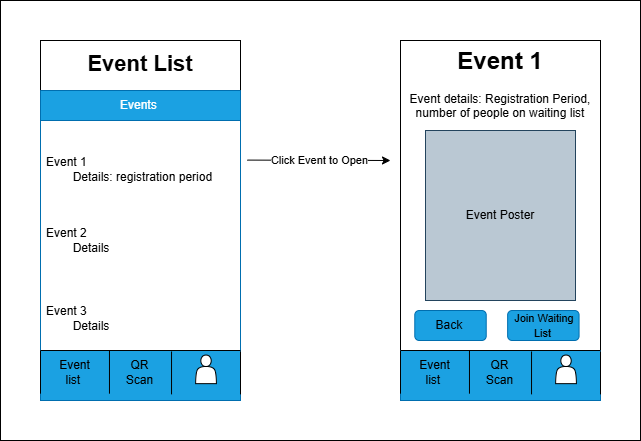

The diagram above was exported from draw.io. Its source (the exported page's mxGraphModel, read from the mxfile embedded in the PNG):
<mxGraphModel dx="1042" dy="535" grid="1" gridSize="10" guides="1" tooltips="1" connect="1" arrows="1" fold="1" page="1" pageScale="1" pageWidth="850" pageHeight="1100" math="0" shadow="0">
  <root>
    <mxCell id="0" />
    <mxCell id="1" parent="0" />
    <mxCell id="cS6o3MEowHF7GF4PK7st-7" parent="1" style="rounded=0;whiteSpace=wrap;html=1;" value="" vertex="1">
      <mxGeometry height="440" width="640" x="40" as="geometry" />
    </mxCell>
    <mxCell id="cS6o3MEowHF7GF4PK7st-1" connectable="0" parent="1" style="group" value="" vertex="1">
      <mxGeometry height="360" width="200" x="80" y="40" as="geometry" />
    </mxCell>
    <mxCell id="npCjKOBaiQAkyowfqx9T-1" parent="cS6o3MEowHF7GF4PK7st-1" style="rounded=0;whiteSpace=wrap;html=1;container=0;movable=1;resizable=1;rotatable=1;deletable=1;editable=1;locked=0;connectable=1;" value="" vertex="1">
      <mxGeometry height="360" width="200" as="geometry" />
    </mxCell>
    <mxCell id="npCjKOBaiQAkyowfqx9T-2" parent="cS6o3MEowHF7GF4PK7st-1" style="swimlane;fontStyle=0;childLayout=stackLayout;horizontal=1;startSize=30;horizontalStack=0;resizeParent=1;resizeParentMax=0;resizeLast=0;collapsible=1;marginBottom=0;whiteSpace=wrap;html=1;fillColor=#1ba1e2;strokeColor=#006EAF;fontColor=#ffffff;movable=1;resizable=1;rotatable=1;deletable=1;editable=1;locked=0;connectable=1;container=0;" value="Events&amp;nbsp;" vertex="1">
      <mxGeometry height="260" width="200" y="50" as="geometry" />
    </mxCell>
    <mxCell id="npCjKOBaiQAkyowfqx9T-14" parent="cS6o3MEowHF7GF4PK7st-1" style="text;html=1;whiteSpace=wrap;strokeColor=none;fillColor=none;align=center;verticalAlign=middle;rounded=0;fontSize=22;fontStyle=1;movable=1;resizable=1;rotatable=1;deletable=1;editable=1;locked=0;connectable=1;container=0;" value="Event List" vertex="1">
      <mxGeometry height="28.571428571428573" width="199.99999999999994" y="9.998571428571438" as="geometry" />
    </mxCell>
    <mxCell id="npCjKOBaiQAkyowfqx9T-3" parent="cS6o3MEowHF7GF4PK7st-1" style="text;strokeColor=none;fillColor=none;align=left;verticalAlign=middle;spacingLeft=4;spacingRight=4;overflow=hidden;points=[[0,0.5],[1,0.5]];portConstraint=eastwest;rotatable=1;whiteSpace=wrap;html=1;movable=1;resizable=1;deletable=1;editable=1;locked=0;connectable=1;container=0;" value="Event 1&lt;div&gt;&lt;span style=&quot;white-space: pre;&quot;&gt;&#09;&lt;/span&gt;Details: registration period&amp;nbsp;&lt;/div&gt;" vertex="1">
      <mxGeometry height="71.4285714285714" width="199.99999999999994" y="93.30357142857139" as="geometry" />
    </mxCell>
    <mxCell id="npCjKOBaiQAkyowfqx9T-4" parent="cS6o3MEowHF7GF4PK7st-1" style="text;strokeColor=none;fillColor=none;align=left;verticalAlign=middle;spacingLeft=4;spacingRight=4;overflow=hidden;points=[[0,0.5],[1,0.5]];portConstraint=eastwest;rotatable=1;whiteSpace=wrap;html=1;movable=1;resizable=1;deletable=1;editable=1;locked=0;connectable=1;container=0;" value="Event 2&lt;div&gt;&lt;span style=&quot;white-space: pre;&quot;&gt;&#09;&lt;/span&gt;Details&lt;br&gt;&lt;/div&gt;" vertex="1">
      <mxGeometry height="71.4285714285714" width="199.99999999999994" y="164.7321428571428" as="geometry" />
    </mxCell>
    <mxCell id="npCjKOBaiQAkyowfqx9T-5" parent="cS6o3MEowHF7GF4PK7st-1" style="text;strokeColor=none;fillColor=none;align=left;verticalAlign=middle;spacingLeft=4;spacingRight=4;overflow=hidden;points=[[0,0.5],[1,0.5]];portConstraint=eastwest;rotatable=1;whiteSpace=wrap;html=1;movable=1;resizable=1;deletable=1;editable=1;locked=0;connectable=1;container=0;" value="Event 3&lt;div&gt;&lt;span style=&quot;white-space: pre;&quot;&gt;&#09;&lt;/span&gt;Details&lt;br&gt;&lt;/div&gt;" vertex="1">
      <mxGeometry height="83.84" width="200" y="236.16000000000003" as="geometry" />
    </mxCell>
    <mxCell id="jlRS_DtjmymUh4-ch5g5-40" connectable="0" parent="cS6o3MEowHF7GF4PK7st-1" style="group" value="" vertex="1">
      <mxGeometry height="50" width="200" y="310" as="geometry" />
    </mxCell>
    <mxCell id="jlRS_DtjmymUh4-ch5g5-39" parent="jlRS_DtjmymUh4-ch5g5-40" style="rounded=0;whiteSpace=wrap;html=1;fillColor=#1ba1e2;fontColor=#ffffff;strokeColor=#006EAF;" value="" vertex="1">
      <mxGeometry height="50" width="200" as="geometry" />
    </mxCell>
    <mxCell id="jlRS_DtjmymUh4-ch5g5-38" connectable="0" parent="jlRS_DtjmymUh4-ch5g5-40" style="group" value="" vertex="1">
      <mxGeometry height="43.8599999999999" width="200" as="geometry" />
    </mxCell>
    <mxCell id="npCjKOBaiQAkyowfqx9T-9" parent="jlRS_DtjmymUh4-ch5g5-38" style="shape=partialRectangle;whiteSpace=wrap;html=1;top=0;bottom=0;fillColor=none;movable=1;resizable=1;rotatable=1;deletable=1;editable=1;locked=0;connectable=1;container=0;" value="" vertex="1">
      <mxGeometry height="42.857142857142854" width="68.9655172413793" y="0.29285714285708764" as="geometry" />
    </mxCell>
    <mxCell id="npCjKOBaiQAkyowfqx9T-7" parent="jlRS_DtjmymUh4-ch5g5-38" style="shape=partialRectangle;whiteSpace=wrap;html=1;top=0;bottom=0;fillColor=none;movable=1;resizable=1;rotatable=1;deletable=1;editable=1;locked=0;connectable=1;container=0;" value="" vertex="1">
      <mxGeometry height="42.857142857142854" width="68.9655172413793" x="131.0344827586207" y="1.0028571428570672" as="geometry" />
    </mxCell>
    <mxCell id="npCjKOBaiQAkyowfqx9T-6" parent="jlRS_DtjmymUh4-ch5g5-38" style="shape=actor;whiteSpace=wrap;html=1;movable=1;resizable=1;rotatable=1;deletable=1;editable=1;locked=0;connectable=1;container=0;" value="" vertex="1">
      <mxGeometry height="28.571428571428573" width="20.68965517241379" x="155.1741379310344" y="4.575714285714184" as="geometry" />
    </mxCell>
    <mxCell id="npCjKOBaiQAkyowfqx9T-12" parent="jlRS_DtjmymUh4-ch5g5-38" style="text;html=1;whiteSpace=wrap;strokeColor=none;fillColor=none;align=center;verticalAlign=middle;rounded=0;movable=1;resizable=1;rotatable=1;deletable=1;editable=1;locked=0;connectable=1;container=0;" value="QR Scan" vertex="1">
      <mxGeometry height="21.428571428571427" width="41.37931034482758" x="79.31034482758616" y="11.00714285714281" as="geometry" />
    </mxCell>
    <mxCell id="npCjKOBaiQAkyowfqx9T-13" parent="jlRS_DtjmymUh4-ch5g5-38" style="text;html=1;whiteSpace=wrap;strokeColor=none;fillColor=none;align=center;verticalAlign=middle;rounded=0;movable=1;resizable=1;rotatable=1;deletable=1;editable=1;locked=0;connectable=1;container=0;" value="Event list&amp;nbsp;" vertex="1">
      <mxGeometry height="21.428571428571427" width="41.37931034482758" x="13.793103448275872" y="11.71714285714279" as="geometry" />
    </mxCell>
    <mxCell id="jlRS_DtjmymUh4-ch5g5-5" edge="1" parent="jlRS_DtjmymUh4-ch5g5-38" style="endArrow=none;html=1;rounded=0;entryX=1;entryY=0.875;entryDx=0;entryDy=0;entryPerimeter=0;movable=1;resizable=1;rotatable=1;deletable=1;editable=1;locked=0;connectable=1;" value="">
      <mxGeometry height="50" relative="1" width="50" as="geometry">
        <mxPoint as="sourcePoint" />
        <mxPoint x="200" as="targetPoint" />
      </mxGeometry>
    </mxCell>
    <mxCell id="cS6o3MEowHF7GF4PK7st-2" connectable="0" parent="1" style="group" value="" vertex="1">
      <mxGeometry height="360" width="200" x="440" y="40" as="geometry" />
    </mxCell>
    <mxCell id="npCjKOBaiQAkyowfqx9T-23" parent="cS6o3MEowHF7GF4PK7st-2" style="rounded=1;whiteSpace=wrap;html=1;movable=1;resizable=1;rotatable=1;deletable=1;editable=1;locked=0;connectable=1;container=0;" value="" vertex="1">
      <mxGeometry height="45" width="85.71375792020984" y="150" as="geometry" />
    </mxCell>
    <mxCell id="npCjKOBaiQAkyowfqx9T-24" parent="cS6o3MEowHF7GF4PK7st-2" style="rounded=0;whiteSpace=wrap;html=1;movable=1;resizable=1;rotatable=1;deletable=1;editable=1;locked=0;connectable=1;container=0;" value="" vertex="1">
      <mxGeometry height="360" width="199.99876848048962" as="geometry" />
    </mxCell>
    <mxCell id="npCjKOBaiQAkyowfqx9T-25" parent="cS6o3MEowHF7GF4PK7st-2" style="text;html=1;whiteSpace=wrap;overflow=hidden;rounded=0;movable=1;resizable=1;rotatable=1;deletable=1;editable=1;locked=0;connectable=1;container=0;align=center;" value="&lt;h1 style=&quot;margin-top: 0px;&quot;&gt;Event 1&lt;/h1&gt;&lt;p style=&quot;&quot;&gt;Event details:&amp;nbsp;&lt;span style=&quot;background-color: transparent; color: light-dark(rgb(0, 0, 0), rgb(255, 255, 255));&quot;&gt;Registration Period, number of people on waiting list&lt;/span&gt;&lt;/p&gt;" vertex="1">
      <mxGeometry height="232.49999999999997" width="199.99876848048962" as="geometry" />
    </mxCell>
    <mxCell id="npCjKOBaiQAkyowfqx9T-26" parent="cS6o3MEowHF7GF4PK7st-2" style="rounded=1;whiteSpace=wrap;html=1;fillColor=#1ba1e2;fontColor=#ffffff;strokeColor=#006EAF;movable=1;resizable=1;rotatable=1;deletable=1;editable=1;locked=0;connectable=1;container=0;" value="" vertex="1">
      <mxGeometry height="30" width="71.42813160017485" x="107.14219740026226" y="270" as="geometry" />
    </mxCell>
    <mxCell id="npCjKOBaiQAkyowfqx9T-27" parent="cS6o3MEowHF7GF4PK7st-2" style="rounded=1;whiteSpace=wrap;html=1;fillColor=#1ba1e2;fontColor=#ffffff;strokeColor=#006EAF;movable=1;resizable=1;rotatable=1;deletable=1;editable=1;locked=0;connectable=1;container=0;" value="" vertex="1">
      <mxGeometry height="30" width="71.42813160017485" x="14.285626320035021" y="270" as="geometry" />
    </mxCell>
    <mxCell id="npCjKOBaiQAkyowfqx9T-28" parent="cS6o3MEowHF7GF4PK7st-2" style="text;html=1;whiteSpace=wrap;strokeColor=none;fillColor=none;align=center;verticalAlign=middle;rounded=0;movable=1;resizable=1;rotatable=1;deletable=1;editable=1;locked=0;connectable=1;container=0;" value="Back&amp;nbsp;" vertex="1">
      <mxGeometry height="22.5" width="42.85687896010492" x="28.57125264006993" y="273.75" as="geometry" />
    </mxCell>
    <mxCell id="npCjKOBaiQAkyowfqx9T-29" parent="cS6o3MEowHF7GF4PK7st-2" style="text;html=1;whiteSpace=wrap;strokeColor=none;fillColor=none;align=center;verticalAlign=middle;rounded=0;movable=1;resizable=1;rotatable=1;deletable=1;editable=1;locked=0;connectable=1;container=0;" value="&lt;font style=&quot;font-size: 11px;&quot;&gt;Join Waiting List&amp;nbsp;&lt;/font&gt;" vertex="1">
      <mxGeometry height="22.5" width="70" x="108.56999999999994" y="273.75" as="geometry" />
    </mxCell>
    <mxCell id="jlRS_DtjmymUh4-ch5g5-18" connectable="0" parent="cS6o3MEowHF7GF4PK7st-2" style="group" value="" vertex="1">
      <mxGeometry height="44.996632653061226" width="200" y="315" as="geometry" />
    </mxCell>
    <mxCell id="npCjKOBaiQAkyowfqx9T-35" parent="jlRS_DtjmymUh4-ch5g5-18" style="shape=partialRectangle;whiteSpace=wrap;html=1;top=0;bottom=0;fillColor=none;movable=1;resizable=1;rotatable=1;deletable=1;editable=1;locked=0;connectable=1;container=0;" value="" vertex="1">
      <mxGeometry height="44.08163265306122" width="68.96509257947918" x="131.03490742052077" y="0.9150000000000205" as="geometry" />
    </mxCell>
    <mxCell id="npCjKOBaiQAkyowfqx9T-36" parent="jlRS_DtjmymUh4-ch5g5-18" style="shape=partialRectangle;whiteSpace=wrap;html=1;top=0;bottom=0;fillColor=none;movable=1;resizable=1;rotatable=1;deletable=1;editable=1;locked=0;connectable=1;container=0;" value="" vertex="1">
      <mxGeometry height="44.08163265306122" width="68.96509257947918" y="0.9150000000000205" as="geometry" />
    </mxCell>
    <mxCell id="npCjKOBaiQAkyowfqx9T-37" edge="1" parent="jlRS_DtjmymUh4-ch5g5-18" style="endArrow=none;html=1;rounded=0;entryX=1;entryY=0.875;entryDx=0;entryDy=0;entryPerimeter=0;movable=1;resizable=1;rotatable=1;deletable=1;editable=1;locked=0;connectable=1;" target="npCjKOBaiQAkyowfqx9T-24" value="">
      <mxGeometry height="50" relative="1" width="50" as="geometry">
        <mxPoint as="sourcePoint" />
        <mxPoint x="57.14250528013986" y="-127.5" as="targetPoint" />
      </mxGeometry>
    </mxCell>
    <mxCell id="npCjKOBaiQAkyowfqx9T-41" parent="jlRS_DtjmymUh4-ch5g5-18" style="text;html=1;whiteSpace=wrap;strokeColor=none;fillColor=none;align=center;verticalAlign=middle;rounded=0;movable=1;resizable=1;rotatable=1;deletable=1;editable=1;locked=0;connectable=1;container=0;" value="QR Scan" vertex="1">
      <mxGeometry height="22.04081632653061" width="41.379055547687514" x="79.30665451567415" y="11.932500000000005" as="geometry" />
    </mxCell>
    <mxCell id="npCjKOBaiQAkyowfqx9T-45" parent="jlRS_DtjmymUh4-ch5g5-18" style="text;html=1;whiteSpace=wrap;strokeColor=none;fillColor=none;align=center;verticalAlign=middle;rounded=0;movable=1;resizable=1;rotatable=1;deletable=1;editable=1;locked=0;connectable=1;container=0;" value="Event list&amp;nbsp;" vertex="1">
      <mxGeometry height="22.5" width="42.85687896010492" x="13.057062456511972" y="11.932500000000005" as="geometry" />
    </mxCell>
    <mxCell id="jlRS_DtjmymUh4-ch5g5-17" parent="jlRS_DtjmymUh4-ch5g5-18" style="shape=actor;whiteSpace=wrap;html=1;movable=1;resizable=1;rotatable=1;deletable=1;editable=1;locked=0;connectable=1;container=0;" value="" vertex="1">
      <mxGeometry height="28.571428571428573" width="20.68965517241379" x="155.16999999999996" y="8.899999999999977" as="geometry" />
    </mxCell>
    <mxCell id="jlRS_DtjmymUh4-ch5g5-37" parent="cS6o3MEowHF7GF4PK7st-2" style="rounded=0;whiteSpace=wrap;html=1;fillColor=#bac8d3;strokeColor=#23445d;" value="Event Poster" vertex="1">
      <mxGeometry height="170" width="150" x="25" y="90" as="geometry" />
    </mxCell>
    <mxCell id="jlRS_DtjmymUh4-ch5g5-41" connectable="0" parent="cS6o3MEowHF7GF4PK7st-2" style="group" value="" vertex="1">
      <mxGeometry height="50" width="200" y="310" as="geometry" />
    </mxCell>
    <mxCell id="jlRS_DtjmymUh4-ch5g5-42" parent="jlRS_DtjmymUh4-ch5g5-41" style="rounded=0;whiteSpace=wrap;html=1;fillColor=#1ba1e2;fontColor=#ffffff;strokeColor=#006EAF;" value="" vertex="1">
      <mxGeometry height="50" width="200" as="geometry" />
    </mxCell>
    <mxCell id="jlRS_DtjmymUh4-ch5g5-43" connectable="0" parent="jlRS_DtjmymUh4-ch5g5-41" style="group" value="" vertex="1">
      <mxGeometry height="43.8599999999999" width="200" as="geometry" />
    </mxCell>
    <mxCell id="jlRS_DtjmymUh4-ch5g5-44" parent="jlRS_DtjmymUh4-ch5g5-43" style="shape=partialRectangle;whiteSpace=wrap;html=1;top=0;bottom=0;fillColor=none;movable=1;resizable=1;rotatable=1;deletable=1;editable=1;locked=0;connectable=1;container=0;" value="" vertex="1">
      <mxGeometry height="42.857142857142854" width="68.9655172413793" y="0.29285714285708764" as="geometry" />
    </mxCell>
    <mxCell id="jlRS_DtjmymUh4-ch5g5-45" parent="jlRS_DtjmymUh4-ch5g5-43" style="shape=partialRectangle;whiteSpace=wrap;html=1;top=0;bottom=0;fillColor=none;movable=1;resizable=1;rotatable=1;deletable=1;editable=1;locked=0;connectable=1;container=0;" value="" vertex="1">
      <mxGeometry height="42.857142857142854" width="68.9655172413793" x="131.0344827586207" y="1.0028571428570672" as="geometry" />
    </mxCell>
    <mxCell id="jlRS_DtjmymUh4-ch5g5-46" parent="jlRS_DtjmymUh4-ch5g5-43" style="shape=actor;whiteSpace=wrap;html=1;movable=1;resizable=1;rotatable=1;deletable=1;editable=1;locked=0;connectable=1;container=0;" value="" vertex="1">
      <mxGeometry height="28.571428571428573" width="20.68965517241379" x="155.1741379310344" y="4.575714285714184" as="geometry" />
    </mxCell>
    <mxCell id="jlRS_DtjmymUh4-ch5g5-47" parent="jlRS_DtjmymUh4-ch5g5-43" style="text;html=1;whiteSpace=wrap;strokeColor=none;fillColor=none;align=center;verticalAlign=middle;rounded=0;movable=1;resizable=1;rotatable=1;deletable=1;editable=1;locked=0;connectable=1;container=0;" value="QR Scan" vertex="1">
      <mxGeometry height="21.428571428571427" width="41.37931034482758" x="79.31034482758616" y="11.00714285714281" as="geometry" />
    </mxCell>
    <mxCell id="jlRS_DtjmymUh4-ch5g5-48" parent="jlRS_DtjmymUh4-ch5g5-43" style="text;html=1;whiteSpace=wrap;strokeColor=none;fillColor=none;align=center;verticalAlign=middle;rounded=0;movable=1;resizable=1;rotatable=1;deletable=1;editable=1;locked=0;connectable=1;container=0;" value="Event list&amp;nbsp;" vertex="1">
      <mxGeometry height="21.428571428571427" width="41.37931034482758" x="13.793103448275872" y="11.71714285714279" as="geometry" />
    </mxCell>
    <mxCell id="jlRS_DtjmymUh4-ch5g5-49" edge="1" parent="jlRS_DtjmymUh4-ch5g5-43" style="endArrow=none;html=1;rounded=0;entryX=1;entryY=0.875;entryDx=0;entryDy=0;entryPerimeter=0;movable=1;resizable=1;rotatable=1;deletable=1;editable=1;locked=0;connectable=1;" value="">
      <mxGeometry height="50" relative="1" width="50" as="geometry">
        <mxPoint as="sourcePoint" />
        <mxPoint x="200" as="targetPoint" />
      </mxGeometry>
    </mxCell>
    <mxCell id="cS6o3MEowHF7GF4PK7st-3" edge="1" parent="1" source="npCjKOBaiQAkyowfqx9T-3" style="endArrow=classic;html=1;rounded=0;exitX=1.034;exitY=0.368;exitDx=0;exitDy=0;exitPerimeter=0;" value="">
      <mxGeometry relative="1" as="geometry">
        <mxPoint x="310" y="160" as="sourcePoint" />
        <mxPoint x="430" y="160" as="targetPoint" />
      </mxGeometry>
    </mxCell>
    <mxCell id="cS6o3MEowHF7GF4PK7st-4" connectable="0" parent="cS6o3MEowHF7GF4PK7st-3" style="edgeLabel;resizable=0;html=1;;align=center;verticalAlign=middle;" value="Click Event to Open" vertex="1">
      <mxGeometry relative="1" as="geometry" />
    </mxCell>
  </root>
</mxGraphModel>